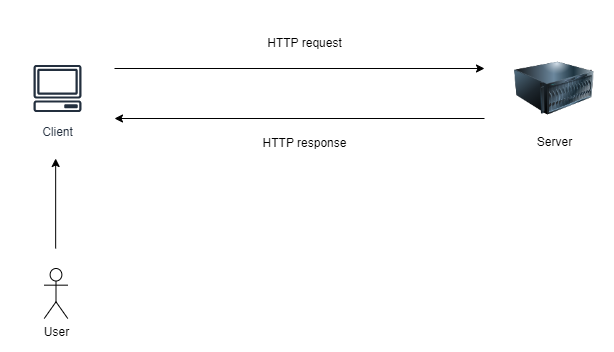

The diagram above was exported from draw.io. Its source (the exported page's mxGraphModel, read from the mxfile embedded in the PNG):
<mxGraphModel dx="1018" dy="561" grid="1" gridSize="10" guides="1" tooltips="1" connect="1" arrows="1" fold="1" page="1" pageScale="1" pageWidth="850" pageHeight="1100" math="0" shadow="0">
  <root>
    <mxCell id="0" />
    <mxCell id="1" parent="0" />
    <mxCell id="MZtpcm41rkWT51j8xSUU-1" value="" style="outlineConnect=0;dashed=0;verticalLabelPosition=bottom;verticalAlign=top;align=center;html=1;shape=mxgraph.aws3.http_protocol;fillColor=#5294CF;gradientColor=none;" vertex="1" parent="1">
      <mxGeometry x="120" y="120" width="63" height="66" as="geometry" />
    </mxCell>
    <mxCell id="MZtpcm41rkWT51j8xSUU-2" value="" style="outlineConnect=0;dashed=0;verticalLabelPosition=bottom;verticalAlign=top;align=center;html=1;shape=mxgraph.aws3.http_protocol;fillColor=#5294CF;gradientColor=none;" vertex="1" parent="1">
      <mxGeometry x="430" y="60" width="63" height="66" as="geometry" />
    </mxCell>
    <mxCell id="MZtpcm41rkWT51j8xSUU-3" value="Client" style="sketch=0;outlineConnect=0;fontColor=#232F3E;gradientColor=none;strokeColor=#232F3E;fillColor=#ffffff;dashed=0;verticalLabelPosition=bottom;verticalAlign=top;align=center;html=1;fontSize=12;fontStyle=0;aspect=fixed;shape=mxgraph.aws4.resourceIcon;resIcon=mxgraph.aws4.client;" vertex="1" parent="1">
      <mxGeometry x="123" y="300" width="60" height="60" as="geometry" />
    </mxCell>
    <mxCell id="MZtpcm41rkWT51j8xSUU-4" value="Server" style="image;html=1;image=img/lib/clip_art/computers/Server_128x128.png" vertex="1" parent="1">
      <mxGeometry x="610" y="290" width="80" height="80" as="geometry" />
    </mxCell>
    <mxCell id="MZtpcm41rkWT51j8xSUU-5" value="" style="endArrow=classic;html=1;rounded=0;" edge="1" parent="1">
      <mxGeometry width="50" height="50" relative="1" as="geometry">
        <mxPoint x="210" y="310" as="sourcePoint" />
        <mxPoint x="580" y="310" as="targetPoint" />
      </mxGeometry>
    </mxCell>
    <mxCell id="MZtpcm41rkWT51j8xSUU-6" value="" style="endArrow=classic;html=1;rounded=0;" edge="1" parent="1">
      <mxGeometry width="50" height="50" relative="1" as="geometry">
        <mxPoint x="580" y="360" as="sourcePoint" />
        <mxPoint x="210" y="360" as="targetPoint" />
      </mxGeometry>
    </mxCell>
    <mxCell id="MZtpcm41rkWT51j8xSUU-8" value="HTTP request" style="text;html=1;align=center;verticalAlign=middle;resizable=0;points=[];autosize=1;strokeColor=none;fillColor=none;" vertex="1" parent="1">
      <mxGeometry x="350" y="270" width="100" height="30" as="geometry" />
    </mxCell>
    <mxCell id="MZtpcm41rkWT51j8xSUU-9" value="HTTP response" style="text;html=1;align=center;verticalAlign=middle;resizable=0;points=[];autosize=1;strokeColor=none;fillColor=none;" vertex="1" parent="1">
      <mxGeometry x="345" y="370" width="110" height="30" as="geometry" />
    </mxCell>
    <mxCell id="MZtpcm41rkWT51j8xSUU-10" value="User" style="shape=umlActor;verticalLabelPosition=bottom;verticalAlign=top;html=1;outlineConnect=0;" vertex="1" parent="1">
      <mxGeometry x="139.75" y="510" width="23.5" height="50" as="geometry" />
    </mxCell>
    <mxCell id="MZtpcm41rkWT51j8xSUU-13" value="" style="endArrow=classic;html=1;rounded=0;" edge="1" parent="1">
      <mxGeometry width="50" height="50" relative="1" as="geometry">
        <mxPoint x="151.16" y="490" as="sourcePoint" />
        <mxPoint x="151.16" y="400" as="targetPoint" />
      </mxGeometry>
    </mxCell>
  </root>
</mxGraphModel>